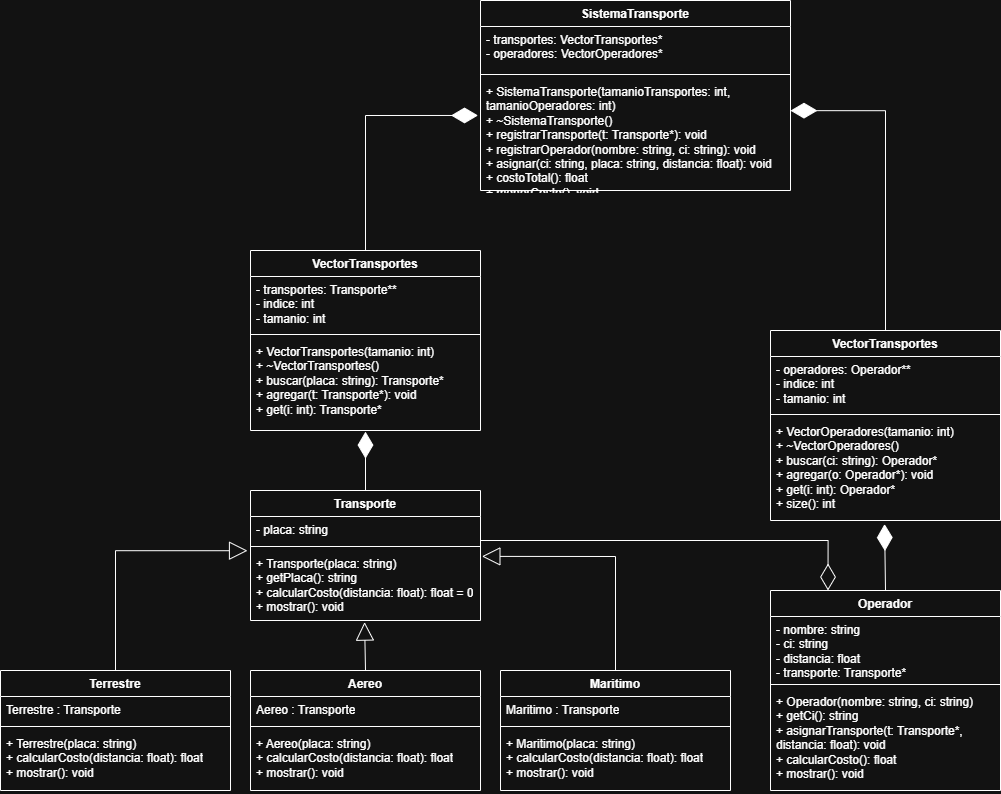

The diagram above was exported from draw.io. Its source (the exported page's mxGraphModel, read from the mxfile embedded in the PNG):
<mxGraphModel dx="2212" dy="1210" grid="1" gridSize="10" guides="1" tooltips="1" connect="1" arrows="1" fold="1" page="1" pageScale="1" pageWidth="827" pageHeight="1169" math="0" shadow="0">
  <root>
    <mxCell id="0" />
    <mxCell id="1" parent="0" />
    <mxCell id="7fQsbuAvf6bMnRCORjcM-1" parent="1" style="swimlane;fontStyle=1;align=center;verticalAlign=top;childLayout=stackLayout;horizontal=1;startSize=26;horizontalStack=0;resizeParent=1;resizeParentMax=0;resizeLast=0;collapsible=1;marginBottom=0;whiteSpace=wrap;html=1;" value="Transporte" vertex="1">
      <mxGeometry height="130" width="230" x="580" y="740" as="geometry" />
    </mxCell>
    <mxCell id="7fQsbuAvf6bMnRCORjcM-2" parent="7fQsbuAvf6bMnRCORjcM-1" style="text;strokeColor=none;fillColor=none;align=left;verticalAlign=top;spacingLeft=4;spacingRight=4;overflow=hidden;rotatable=0;points=[[0,0.5],[1,0.5]];portConstraint=eastwest;whiteSpace=wrap;html=1;" value="- placa: string" vertex="1">
      <mxGeometry height="26" width="230" y="26" as="geometry" />
    </mxCell>
    <mxCell id="7fQsbuAvf6bMnRCORjcM-3" parent="7fQsbuAvf6bMnRCORjcM-1" style="line;strokeWidth=1;fillColor=none;align=left;verticalAlign=middle;spacingTop=-1;spacingLeft=3;spacingRight=3;rotatable=0;labelPosition=right;points=[];portConstraint=eastwest;strokeColor=inherit;" value="" vertex="1">
      <mxGeometry height="8" width="230" y="52" as="geometry" />
    </mxCell>
    <mxCell id="7fQsbuAvf6bMnRCORjcM-4" parent="7fQsbuAvf6bMnRCORjcM-1" style="text;strokeColor=none;fillColor=none;align=left;verticalAlign=top;spacingLeft=4;spacingRight=4;overflow=hidden;rotatable=0;points=[[0,0.5],[1,0.5]];portConstraint=eastwest;whiteSpace=wrap;html=1;" value="+ Transporte(placa: string)&lt;br&gt;+ getPlaca(): string&lt;br&gt;+ calcularCosto(distancia: float): float = 0&lt;br&gt;+ mostrar(): void" vertex="1">
      <mxGeometry height="70" width="230" y="60" as="geometry" />
    </mxCell>
    <mxCell id="7fQsbuAvf6bMnRCORjcM-9" parent="1" style="swimlane;fontStyle=1;align=center;verticalAlign=top;childLayout=stackLayout;horizontal=1;startSize=26;horizontalStack=0;resizeParent=1;resizeParentMax=0;resizeLast=0;collapsible=1;marginBottom=0;whiteSpace=wrap;html=1;" value="Terrestre" vertex="1">
      <mxGeometry height="120" width="230" x="330" y="920" as="geometry" />
    </mxCell>
    <mxCell id="7fQsbuAvf6bMnRCORjcM-10" parent="7fQsbuAvf6bMnRCORjcM-9" style="text;strokeColor=none;fillColor=none;align=left;verticalAlign=top;spacingLeft=4;spacingRight=4;overflow=hidden;rotatable=0;points=[[0,0.5],[1,0.5]];portConstraint=eastwest;whiteSpace=wrap;html=1;" value="Terrestre : Transporte" vertex="1">
      <mxGeometry height="26" width="230" y="26" as="geometry" />
    </mxCell>
    <mxCell id="7fQsbuAvf6bMnRCORjcM-11" parent="7fQsbuAvf6bMnRCORjcM-9" style="line;strokeWidth=1;fillColor=none;align=left;verticalAlign=middle;spacingTop=-1;spacingLeft=3;spacingRight=3;rotatable=0;labelPosition=right;points=[];portConstraint=eastwest;strokeColor=inherit;" value="" vertex="1">
      <mxGeometry height="8" width="230" y="52" as="geometry" />
    </mxCell>
    <mxCell id="7fQsbuAvf6bMnRCORjcM-12" parent="7fQsbuAvf6bMnRCORjcM-9" style="text;strokeColor=none;fillColor=none;align=left;verticalAlign=top;spacingLeft=4;spacingRight=4;overflow=hidden;rotatable=0;points=[[0,0.5],[1,0.5]];portConstraint=eastwest;whiteSpace=wrap;html=1;" value="+ Terrestre(placa: string)&lt;br&gt;+ calcularCosto(distancia: float): float&lt;br&gt;+ mostrar(): void" vertex="1">
      <mxGeometry height="60" width="230" y="60" as="geometry" />
    </mxCell>
    <mxCell id="7fQsbuAvf6bMnRCORjcM-13" parent="1" style="swimlane;fontStyle=1;align=center;verticalAlign=top;childLayout=stackLayout;horizontal=1;startSize=26;horizontalStack=0;resizeParent=1;resizeParentMax=0;resizeLast=0;collapsible=1;marginBottom=0;whiteSpace=wrap;html=1;" value="Aereo" vertex="1">
      <mxGeometry height="120" width="230" x="580" y="920" as="geometry" />
    </mxCell>
    <mxCell id="7fQsbuAvf6bMnRCORjcM-14" parent="7fQsbuAvf6bMnRCORjcM-13" style="text;strokeColor=none;fillColor=none;align=left;verticalAlign=top;spacingLeft=4;spacingRight=4;overflow=hidden;rotatable=0;points=[[0,0.5],[1,0.5]];portConstraint=eastwest;whiteSpace=wrap;html=1;" value="Aereo : Transporte" vertex="1">
      <mxGeometry height="26" width="230" y="26" as="geometry" />
    </mxCell>
    <mxCell id="7fQsbuAvf6bMnRCORjcM-15" parent="7fQsbuAvf6bMnRCORjcM-13" style="line;strokeWidth=1;fillColor=none;align=left;verticalAlign=middle;spacingTop=-1;spacingLeft=3;spacingRight=3;rotatable=0;labelPosition=right;points=[];portConstraint=eastwest;strokeColor=inherit;" value="" vertex="1">
      <mxGeometry height="8" width="230" y="52" as="geometry" />
    </mxCell>
    <mxCell id="7fQsbuAvf6bMnRCORjcM-16" parent="7fQsbuAvf6bMnRCORjcM-13" style="text;strokeColor=none;fillColor=none;align=left;verticalAlign=top;spacingLeft=4;spacingRight=4;overflow=hidden;rotatable=0;points=[[0,0.5],[1,0.5]];portConstraint=eastwest;whiteSpace=wrap;html=1;" value="+ Aereo(placa: string)&lt;br&gt;+ calcularCosto(distancia: float): float&lt;br&gt;+ mostrar(): void" vertex="1">
      <mxGeometry height="60" width="230" y="60" as="geometry" />
    </mxCell>
    <mxCell id="7fQsbuAvf6bMnRCORjcM-17" parent="1" style="swimlane;fontStyle=1;align=center;verticalAlign=top;childLayout=stackLayout;horizontal=1;startSize=26;horizontalStack=0;resizeParent=1;resizeParentMax=0;resizeLast=0;collapsible=1;marginBottom=0;whiteSpace=wrap;html=1;" value="Maritimo" vertex="1">
      <mxGeometry height="120" width="230" x="830" y="920" as="geometry" />
    </mxCell>
    <mxCell id="7fQsbuAvf6bMnRCORjcM-18" parent="7fQsbuAvf6bMnRCORjcM-17" style="text;strokeColor=none;fillColor=none;align=left;verticalAlign=top;spacingLeft=4;spacingRight=4;overflow=hidden;rotatable=0;points=[[0,0.5],[1,0.5]];portConstraint=eastwest;whiteSpace=wrap;html=1;" value="Maritimo : Transporte" vertex="1">
      <mxGeometry height="26" width="230" y="26" as="geometry" />
    </mxCell>
    <mxCell id="7fQsbuAvf6bMnRCORjcM-19" parent="7fQsbuAvf6bMnRCORjcM-17" style="line;strokeWidth=1;fillColor=none;align=left;verticalAlign=middle;spacingTop=-1;spacingLeft=3;spacingRight=3;rotatable=0;labelPosition=right;points=[];portConstraint=eastwest;strokeColor=inherit;" value="" vertex="1">
      <mxGeometry height="8" width="230" y="52" as="geometry" />
    </mxCell>
    <mxCell id="7fQsbuAvf6bMnRCORjcM-20" parent="7fQsbuAvf6bMnRCORjcM-17" style="text;strokeColor=none;fillColor=none;align=left;verticalAlign=top;spacingLeft=4;spacingRight=4;overflow=hidden;rotatable=0;points=[[0,0.5],[1,0.5]];portConstraint=eastwest;whiteSpace=wrap;html=1;" value="+ Maritimo(placa: string)&lt;br&gt;+ calcularCosto(distancia: float): float&lt;br&gt;+ mostrar(): void" vertex="1">
      <mxGeometry height="60" width="230" y="60" as="geometry" />
    </mxCell>
    <mxCell id="7fQsbuAvf6bMnRCORjcM-21" parent="1" style="swimlane;fontStyle=1;align=center;verticalAlign=top;childLayout=stackLayout;horizontal=1;startSize=26;horizontalStack=0;resizeParent=1;resizeParentMax=0;resizeLast=0;collapsible=1;marginBottom=0;whiteSpace=wrap;html=1;" value="Operador" vertex="1">
      <mxGeometry height="200" width="230" x="1100" y="840" as="geometry" />
    </mxCell>
    <mxCell id="7fQsbuAvf6bMnRCORjcM-22" parent="7fQsbuAvf6bMnRCORjcM-21" style="text;strokeColor=none;fillColor=none;align=left;verticalAlign=top;spacingLeft=4;spacingRight=4;overflow=hidden;rotatable=0;points=[[0,0.5],[1,0.5]];portConstraint=eastwest;whiteSpace=wrap;html=1;" value="- nombre: string&lt;br&gt;- ci: string&lt;br&gt;- distancia: float&lt;br&gt;- transporte: Transporte*" vertex="1">
      <mxGeometry height="64" width="230" y="26" as="geometry" />
    </mxCell>
    <mxCell id="7fQsbuAvf6bMnRCORjcM-23" parent="7fQsbuAvf6bMnRCORjcM-21" style="line;strokeWidth=1;fillColor=none;align=left;verticalAlign=middle;spacingTop=-1;spacingLeft=3;spacingRight=3;rotatable=0;labelPosition=right;points=[];portConstraint=eastwest;strokeColor=inherit;" value="" vertex="1">
      <mxGeometry height="8" width="230" y="90" as="geometry" />
    </mxCell>
    <mxCell id="7fQsbuAvf6bMnRCORjcM-24" parent="7fQsbuAvf6bMnRCORjcM-21" style="text;strokeColor=none;fillColor=none;align=left;verticalAlign=top;spacingLeft=4;spacingRight=4;overflow=hidden;rotatable=0;points=[[0,0.5],[1,0.5]];portConstraint=eastwest;whiteSpace=wrap;html=1;" value="+ Operador(nombre: string, ci: string)&lt;br&gt;+ getCi(): string&lt;br&gt;+ asignarTransporte(t: Transporte*, distancia: float): void&lt;br&gt;+ calcularCosto(): float&lt;br&gt;+ mostrar(): void" vertex="1">
      <mxGeometry height="102" width="230" y="98" as="geometry" />
    </mxCell>
    <mxCell id="7fQsbuAvf6bMnRCORjcM-25" parent="1" style="swimlane;fontStyle=1;align=center;verticalAlign=top;childLayout=stackLayout;horizontal=1;startSize=26;horizontalStack=0;resizeParent=1;resizeParentMax=0;resizeLast=0;collapsible=1;marginBottom=0;whiteSpace=wrap;html=1;" value="VectorTransportes" vertex="1">
      <mxGeometry height="180" width="230" x="580" y="500" as="geometry" />
    </mxCell>
    <mxCell id="7fQsbuAvf6bMnRCORjcM-26" parent="7fQsbuAvf6bMnRCORjcM-25" style="text;strokeColor=none;fillColor=none;align=left;verticalAlign=top;spacingLeft=4;spacingRight=4;overflow=hidden;rotatable=0;points=[[0,0.5],[1,0.5]];portConstraint=eastwest;whiteSpace=wrap;html=1;" value="- transportes: Transporte**&lt;br&gt;- indice: int&lt;br&gt;- tamanio: int" vertex="1">
      <mxGeometry height="54" width="230" y="26" as="geometry" />
    </mxCell>
    <mxCell id="7fQsbuAvf6bMnRCORjcM-27" parent="7fQsbuAvf6bMnRCORjcM-25" style="line;strokeWidth=1;fillColor=none;align=left;verticalAlign=middle;spacingTop=-1;spacingLeft=3;spacingRight=3;rotatable=0;labelPosition=right;points=[];portConstraint=eastwest;strokeColor=inherit;" value="" vertex="1">
      <mxGeometry height="8" width="230" y="80" as="geometry" />
    </mxCell>
    <mxCell id="7fQsbuAvf6bMnRCORjcM-28" parent="7fQsbuAvf6bMnRCORjcM-25" style="text;strokeColor=none;fillColor=none;align=left;verticalAlign=top;spacingLeft=4;spacingRight=4;overflow=hidden;rotatable=0;points=[[0,0.5],[1,0.5]];portConstraint=eastwest;whiteSpace=wrap;html=1;" value="+ VectorTransportes(tamanio: int)&lt;br&gt;+ ~VectorTransportes()&lt;br&gt;+ buscar(placa: string): Transporte*&lt;br&gt;+ agregar(t: Transporte*): void&lt;br&gt;+ get(i: int): Transporte*" vertex="1">
      <mxGeometry height="92" width="230" y="88" as="geometry" />
    </mxCell>
    <mxCell id="7fQsbuAvf6bMnRCORjcM-29" parent="1" style="swimlane;fontStyle=1;align=center;verticalAlign=top;childLayout=stackLayout;horizontal=1;startSize=26;horizontalStack=0;resizeParent=1;resizeParentMax=0;resizeLast=0;collapsible=1;marginBottom=0;whiteSpace=wrap;html=1;" value="VectorTransportes" vertex="1">
      <mxGeometry height="190" width="230" x="1100" y="580" as="geometry" />
    </mxCell>
    <mxCell id="7fQsbuAvf6bMnRCORjcM-30" parent="7fQsbuAvf6bMnRCORjcM-29" style="text;strokeColor=none;fillColor=none;align=left;verticalAlign=top;spacingLeft=4;spacingRight=4;overflow=hidden;rotatable=0;points=[[0,0.5],[1,0.5]];portConstraint=eastwest;whiteSpace=wrap;html=1;" value="- operadores: Operador**&lt;br&gt;- indice: int&lt;br&gt;- tamanio: int" vertex="1">
      <mxGeometry height="54" width="230" y="26" as="geometry" />
    </mxCell>
    <mxCell id="7fQsbuAvf6bMnRCORjcM-31" parent="7fQsbuAvf6bMnRCORjcM-29" style="line;strokeWidth=1;fillColor=none;align=left;verticalAlign=middle;spacingTop=-1;spacingLeft=3;spacingRight=3;rotatable=0;labelPosition=right;points=[];portConstraint=eastwest;strokeColor=inherit;" value="" vertex="1">
      <mxGeometry height="8" width="230" y="80" as="geometry" />
    </mxCell>
    <mxCell id="7fQsbuAvf6bMnRCORjcM-32" parent="7fQsbuAvf6bMnRCORjcM-29" style="text;strokeColor=none;fillColor=none;align=left;verticalAlign=top;spacingLeft=4;spacingRight=4;overflow=hidden;rotatable=0;points=[[0,0.5],[1,0.5]];portConstraint=eastwest;whiteSpace=wrap;html=1;" value="+ VectorOperadores(tamanio: int)&lt;br&gt;+ ~VectorOperadores()&lt;br&gt;+ buscar(ci: string): Operador*&lt;br&gt;+ agregar(o: Operador*): void&lt;br&gt;+ get(i: int): Operador*&lt;br&gt;+ size(): int" vertex="1">
      <mxGeometry height="102" width="230" y="88" as="geometry" />
    </mxCell>
    <mxCell id="7fQsbuAvf6bMnRCORjcM-33" parent="1" style="swimlane;fontStyle=1;align=center;verticalAlign=top;childLayout=stackLayout;horizontal=1;startSize=26;horizontalStack=0;resizeParent=1;resizeParentMax=0;resizeLast=0;collapsible=1;marginBottom=0;whiteSpace=wrap;html=1;" value="SistemaTransporte" vertex="1">
      <mxGeometry height="190" width="310" x="810" y="250" as="geometry" />
    </mxCell>
    <mxCell id="7fQsbuAvf6bMnRCORjcM-34" parent="7fQsbuAvf6bMnRCORjcM-33" style="text;strokeColor=none;fillColor=none;align=left;verticalAlign=top;spacingLeft=4;spacingRight=4;overflow=hidden;rotatable=0;points=[[0,0.5],[1,0.5]];portConstraint=eastwest;whiteSpace=wrap;html=1;" value="- transportes: VectorTransportes*&lt;br&gt;- operadores: VectorOperadores*" vertex="1">
      <mxGeometry height="44" width="310" y="26" as="geometry" />
    </mxCell>
    <mxCell id="7fQsbuAvf6bMnRCORjcM-35" parent="7fQsbuAvf6bMnRCORjcM-33" style="line;strokeWidth=1;fillColor=none;align=left;verticalAlign=middle;spacingTop=-1;spacingLeft=3;spacingRight=3;rotatable=0;labelPosition=right;points=[];portConstraint=eastwest;strokeColor=inherit;" value="" vertex="1">
      <mxGeometry height="8" width="310" y="70" as="geometry" />
    </mxCell>
    <mxCell id="7fQsbuAvf6bMnRCORjcM-36" parent="7fQsbuAvf6bMnRCORjcM-33" style="text;strokeColor=none;fillColor=none;align=left;verticalAlign=top;spacingLeft=4;spacingRight=4;overflow=hidden;rotatable=0;points=[[0,0.5],[1,0.5]];portConstraint=eastwest;whiteSpace=wrap;html=1;" value="+ SistemaTransporte(tamanioTransportes: int, tamanioOperadores: int)&lt;br&gt;+ ~SistemaTransporte()&lt;br&gt;+ registrarTransporte(t: Transporte*): void&lt;br&gt;+ registrarOperador(nombre: string, ci: string): void&lt;br&gt;+ asignar(ci: string, placa: string, distancia: float): void&lt;br&gt;+ costoTotal(): float&lt;br&gt;+ menorCosto(): void" vertex="1">
      <mxGeometry height="112" width="310" y="78" as="geometry" />
    </mxCell>
    <mxCell id="7fQsbuAvf6bMnRCORjcM-41" edge="1" parent="1" source="7fQsbuAvf6bMnRCORjcM-9" style="endArrow=block;endSize=16;endFill=0;html=1;rounded=0;entryX=-0.013;entryY=0.003;entryDx=0;entryDy=0;entryPerimeter=0;exitX=0.5;exitY=0;exitDx=0;exitDy=0;edgeStyle=orthogonalEdgeStyle;" target="7fQsbuAvf6bMnRCORjcM-4" value="">
      <mxGeometry relative="1" width="160" as="geometry">
        <Array as="points">
          <mxPoint x="445" y="800" />
        </Array>
        <mxPoint x="420" y="810" as="sourcePoint" />
        <mxPoint x="580" y="810" as="targetPoint" />
      </mxGeometry>
    </mxCell>
    <mxCell id="7fQsbuAvf6bMnRCORjcM-42" edge="1" parent="1" source="7fQsbuAvf6bMnRCORjcM-17" style="endArrow=block;endSize=16;endFill=0;html=1;rounded=0;exitX=0.5;exitY=0;exitDx=0;exitDy=0;entryX=1.006;entryY=0.084;entryDx=0;entryDy=0;entryPerimeter=0;edgeStyle=orthogonalEdgeStyle;" target="7fQsbuAvf6bMnRCORjcM-4" value="">
      <mxGeometry relative="1" width="160" as="geometry">
        <mxPoint x="920" y="830" as="sourcePoint" />
        <mxPoint x="1080" y="830" as="targetPoint" />
      </mxGeometry>
    </mxCell>
    <mxCell id="7fQsbuAvf6bMnRCORjcM-43" edge="1" parent="1" source="7fQsbuAvf6bMnRCORjcM-13" style="endArrow=block;endSize=16;endFill=0;html=1;rounded=0;exitX=0.5;exitY=0;exitDx=0;exitDy=0;entryX=0.496;entryY=1.023;entryDx=0;entryDy=0;entryPerimeter=0;" target="7fQsbuAvf6bMnRCORjcM-4" value="">
      <mxGeometry relative="1" width="160" as="geometry">
        <mxPoint x="680" y="890" as="sourcePoint" />
        <mxPoint x="840" y="890" as="targetPoint" />
      </mxGeometry>
    </mxCell>
    <mxCell id="7fQsbuAvf6bMnRCORjcM-44" edge="1" parent="1" source="7fQsbuAvf6bMnRCORjcM-1" style="endArrow=diamondThin;endFill=1;endSize=24;html=1;rounded=0;exitX=0.5;exitY=0;exitDx=0;exitDy=0;entryX=0.5;entryY=1.012;entryDx=0;entryDy=0;entryPerimeter=0;" target="7fQsbuAvf6bMnRCORjcM-28" value="">
      <mxGeometry relative="1" width="160" as="geometry">
        <mxPoint x="860" y="700" as="sourcePoint" />
        <mxPoint x="1020" y="700" as="targetPoint" />
      </mxGeometry>
    </mxCell>
    <mxCell id="7fQsbuAvf6bMnRCORjcM-45" edge="1" parent="1" source="7fQsbuAvf6bMnRCORjcM-21" style="endArrow=diamondThin;endFill=1;endSize=24;html=1;rounded=0;exitX=0.5;exitY=0;exitDx=0;exitDy=0;entryX=0.496;entryY=1.035;entryDx=0;entryDy=0;entryPerimeter=0;" target="7fQsbuAvf6bMnRCORjcM-32" value="">
      <mxGeometry relative="1" width="160" as="geometry">
        <mxPoint x="1180" y="800" as="sourcePoint" />
        <mxPoint x="1340" y="800" as="targetPoint" />
      </mxGeometry>
    </mxCell>
    <mxCell id="7fQsbuAvf6bMnRCORjcM-46" edge="1" parent="1" source="7fQsbuAvf6bMnRCORjcM-2" style="endArrow=diamondThin;endFill=0;endSize=24;html=1;rounded=0;entryX=0.25;entryY=0;entryDx=0;entryDy=0;exitX=1;exitY=0.5;exitDx=0;exitDy=0;edgeStyle=orthogonalEdgeStyle;" target="7fQsbuAvf6bMnRCORjcM-21" value="">
      <mxGeometry relative="1" width="160" as="geometry">
        <Array as="points">
          <mxPoint x="810" y="790" />
          <mxPoint x="1157" y="790" />
        </Array>
        <mxPoint x="850" y="700" as="sourcePoint" />
        <mxPoint x="1050" y="730" as="targetPoint" />
      </mxGeometry>
    </mxCell>
    <mxCell id="7fQsbuAvf6bMnRCORjcM-47" edge="1" parent="1" source="7fQsbuAvf6bMnRCORjcM-25" style="endArrow=diamondThin;endFill=1;endSize=24;html=1;rounded=0;exitX=0.5;exitY=0;exitDx=0;exitDy=0;entryX=-0.008;entryY=0.33;entryDx=0;entryDy=0;entryPerimeter=0;edgeStyle=orthogonalEdgeStyle;" target="7fQsbuAvf6bMnRCORjcM-36" value="">
      <mxGeometry relative="1" width="160" as="geometry">
        <mxPoint x="650" y="400" as="sourcePoint" />
        <mxPoint x="810" y="400" as="targetPoint" />
      </mxGeometry>
    </mxCell>
    <mxCell id="7fQsbuAvf6bMnRCORjcM-48" edge="1" parent="1" source="7fQsbuAvf6bMnRCORjcM-29" style="endArrow=diamondThin;endFill=1;endSize=24;html=1;rounded=0;exitX=0.5;exitY=0;exitDx=0;exitDy=0;entryX=1;entryY=0.287;entryDx=0;entryDy=0;entryPerimeter=0;edgeStyle=orthogonalEdgeStyle;" target="7fQsbuAvf6bMnRCORjcM-36" value="">
      <mxGeometry relative="1" width="160" as="geometry">
        <mxPoint x="1170" y="410" as="sourcePoint" />
        <mxPoint x="1330" y="410" as="targetPoint" />
      </mxGeometry>
    </mxCell>
  </root>
</mxGraphModel>